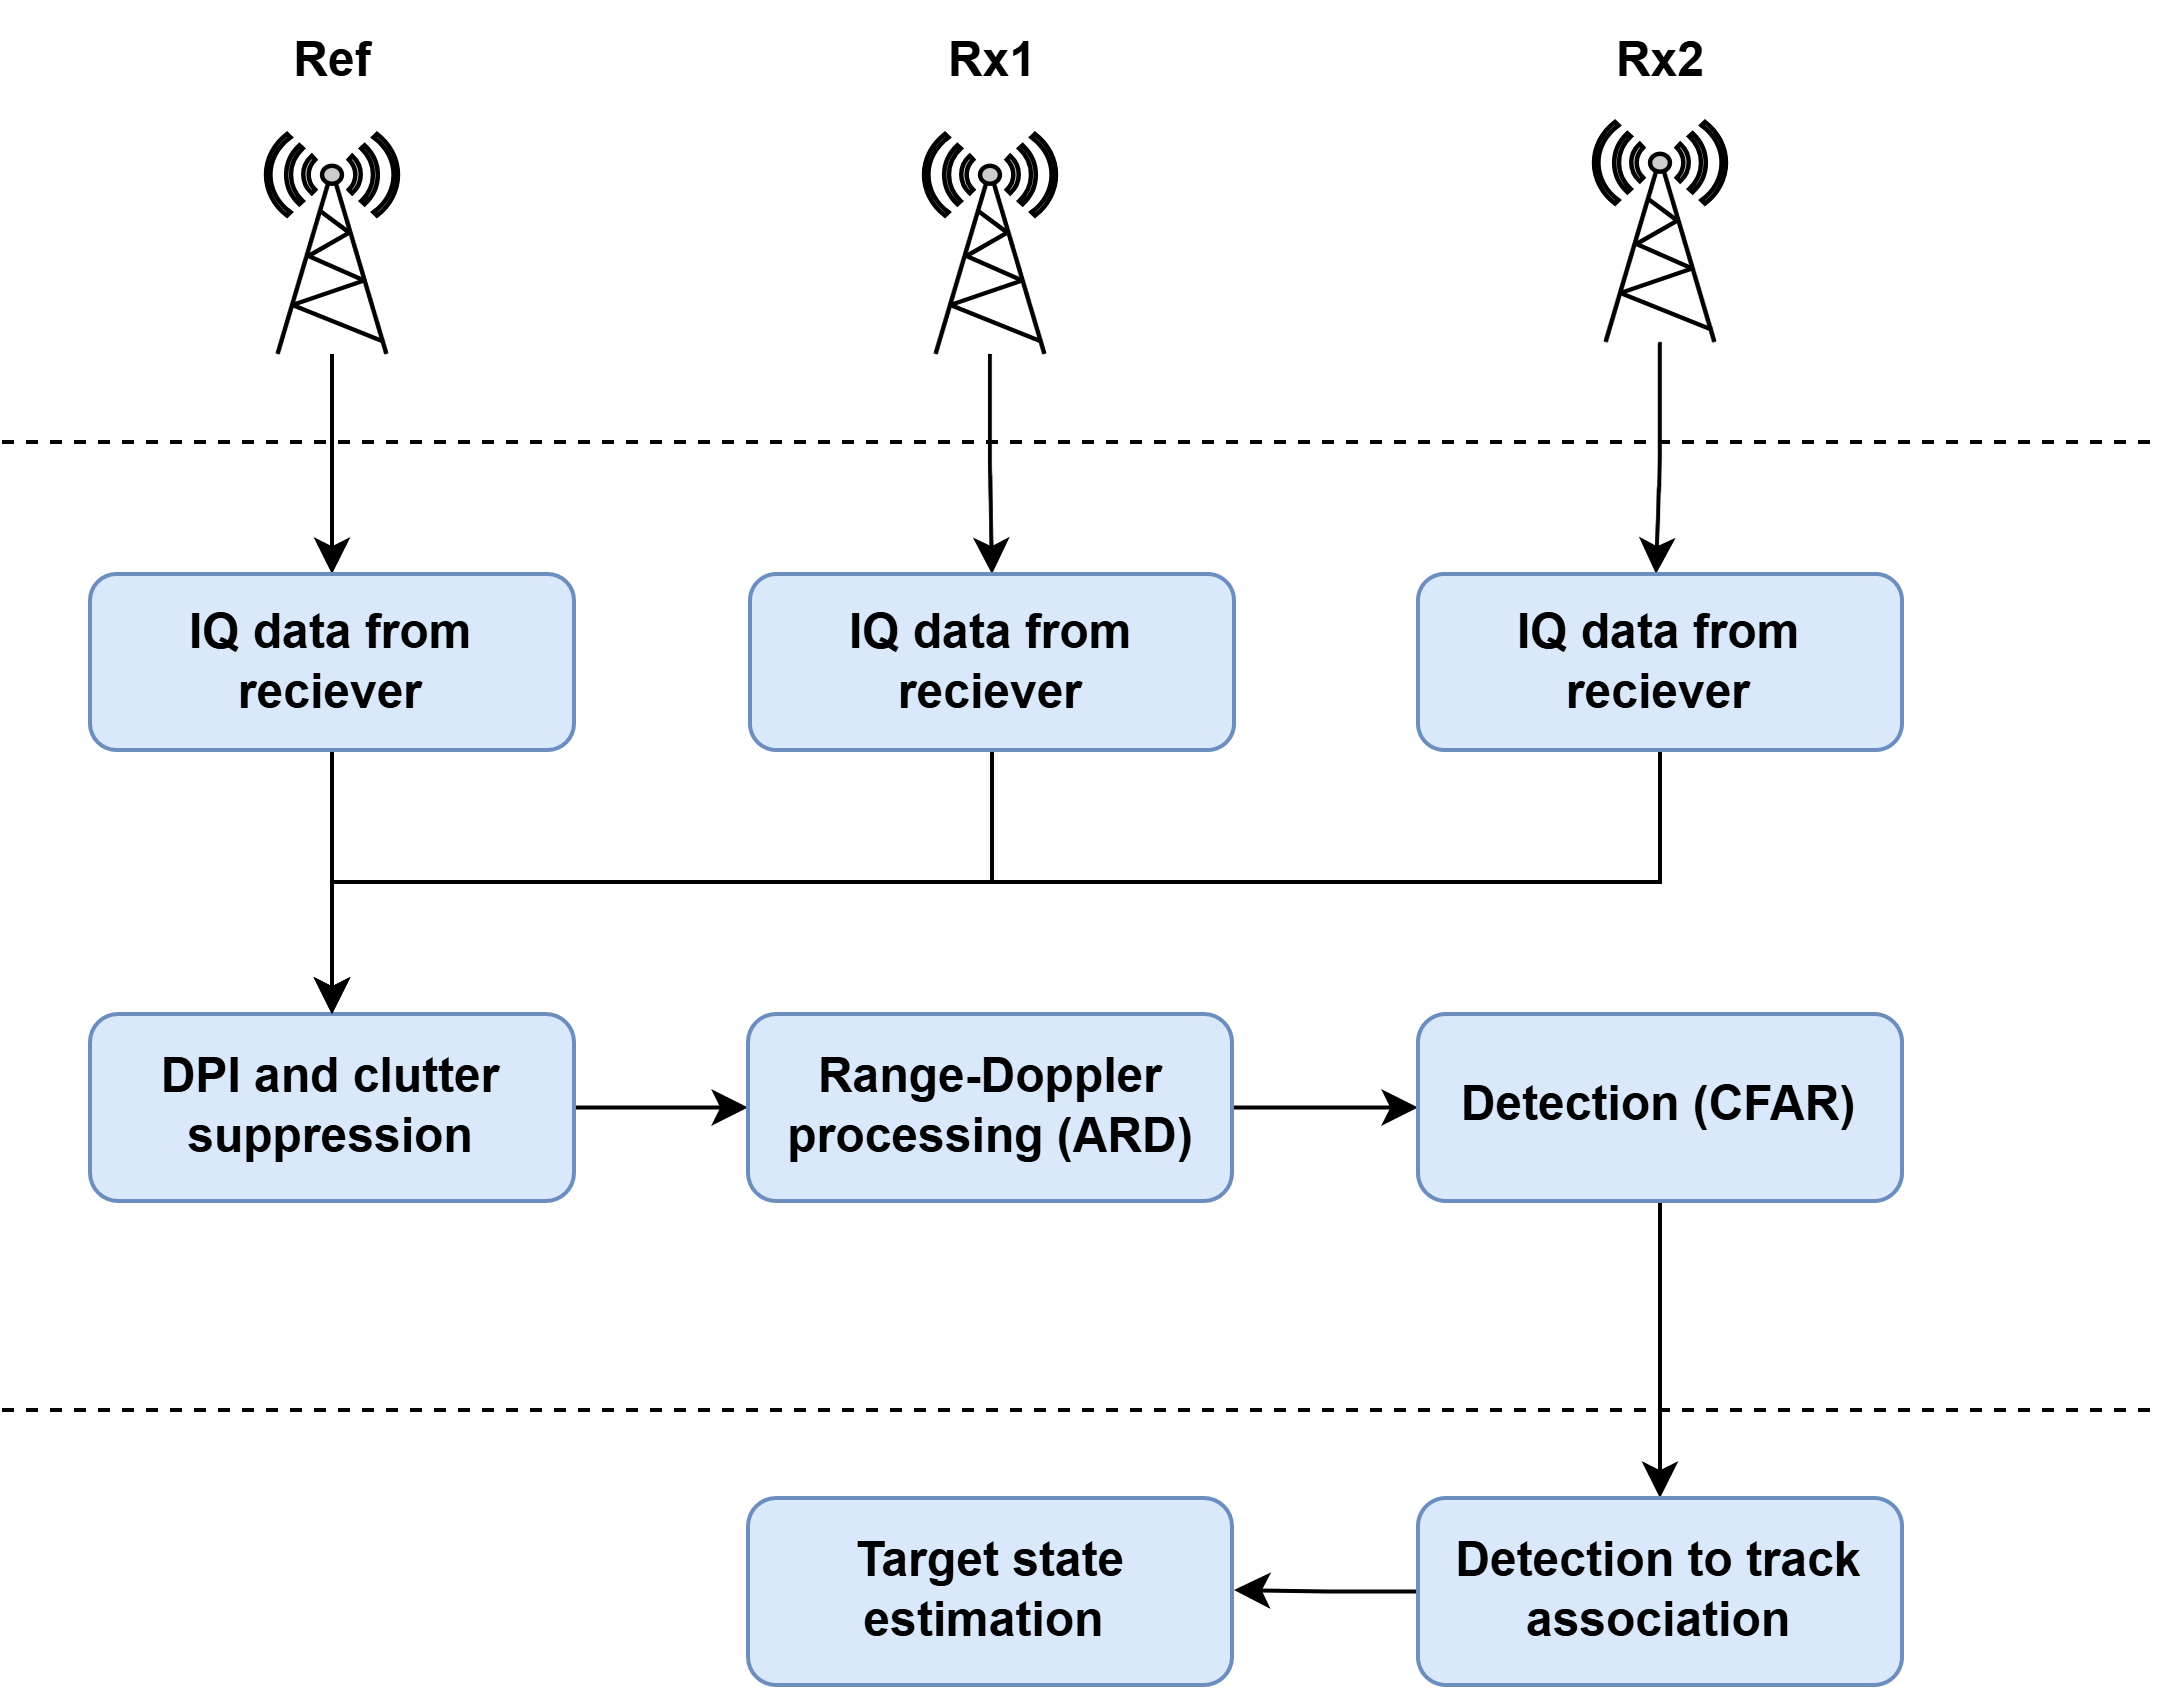

The diagram above was exported from draw.io. Its source (the exported page's mxGraphModel, read from the mxfile embedded in the PNG):
<mxGraphModel dx="1221" dy="1787" grid="1" gridSize="11" guides="1" tooltips="1" connect="1" arrows="1" fold="1" page="1" pageScale="1" pageWidth="827" pageHeight="1169" math="0" shadow="0">
  <root>
    <mxCell id="0" />
    <mxCell id="1" parent="0" />
    <mxCell id="_oJf0FvBIUk_9DCc7-Ig-75" style="edgeStyle=orthogonalEdgeStyle;rounded=0;orthogonalLoop=1;jettySize=auto;html=1;exitX=0.5;exitY=1;exitDx=0;exitDy=0;exitPerimeter=0;entryX=0.5;entryY=0;entryDx=0;entryDy=0;" edge="1" parent="1" source="_oJf0FvBIUk_9DCc7-Ig-2">
      <mxGeometry relative="1" as="geometry">
        <mxPoint x="919.5" y="-11" as="targetPoint" />
      </mxGeometry>
    </mxCell>
    <mxCell id="_oJf0FvBIUk_9DCc7-Ig-2" value="" style="fontColor=#0066CC;verticalAlign=top;verticalLabelPosition=bottom;labelPosition=center;align=center;html=1;outlineConnect=0;fillColor=#CCCCCC;strokeColor=#000000;gradientColor=none;gradientDirection=north;strokeWidth=2;shape=mxgraph.networks.radio_tower;fontSize=16;fontStyle=0" vertex="1" parent="1">
      <mxGeometry x="904" y="-124" width="33" height="55" as="geometry" />
    </mxCell>
    <mxCell id="_oJf0FvBIUk_9DCc7-Ig-74" style="edgeStyle=orthogonalEdgeStyle;rounded=0;orthogonalLoop=1;jettySize=auto;html=1;exitX=0.5;exitY=1;exitDx=0;exitDy=0;exitPerimeter=0;entryX=0.5;entryY=0;entryDx=0;entryDy=0;" edge="1" parent="1" source="_oJf0FvBIUk_9DCc7-Ig-4" target="_oJf0FvBIUk_9DCc7-Ig-13">
      <mxGeometry relative="1" as="geometry" />
    </mxCell>
    <mxCell id="_oJf0FvBIUk_9DCc7-Ig-4" value="" style="fontColor=#0066CC;verticalAlign=top;verticalLabelPosition=bottom;labelPosition=center;align=center;html=1;outlineConnect=0;fillColor=#CCCCCC;strokeColor=#000000;gradientColor=none;gradientDirection=north;strokeWidth=2;shape=mxgraph.networks.radio_tower;fontSize=16;fontStyle=0" vertex="1" parent="1">
      <mxGeometry x="736.5" y="-121" width="33" height="55" as="geometry" />
    </mxCell>
    <mxCell id="_oJf0FvBIUk_9DCc7-Ig-93" style="edgeStyle=orthogonalEdgeStyle;rounded=0;orthogonalLoop=1;jettySize=auto;html=1;exitX=0.5;exitY=1;exitDx=0;exitDy=0;entryX=0.5;entryY=0;entryDx=0;entryDy=0;" edge="1" parent="1" source="_oJf0FvBIUk_9DCc7-Ig-13" target="_oJf0FvBIUk_9DCc7-Ig-18">
      <mxGeometry relative="1" as="geometry" />
    </mxCell>
    <mxCell id="_oJf0FvBIUk_9DCc7-Ig-13" value="&lt;b&gt;IQ data from reciever&lt;/b&gt;" style="rounded=1;whiteSpace=wrap;html=1;fillColor=#dae8fc;strokeColor=#6c8ebf;" vertex="1" parent="1">
      <mxGeometry x="693" y="-11" width="121" height="44" as="geometry" />
    </mxCell>
    <mxCell id="_oJf0FvBIUk_9DCc7-Ig-26" style="edgeStyle=orthogonalEdgeStyle;rounded=0;orthogonalLoop=1;jettySize=auto;html=1;exitX=1;exitY=0.5;exitDx=0;exitDy=0;entryX=0;entryY=0.5;entryDx=0;entryDy=0;" edge="1" parent="1" source="_oJf0FvBIUk_9DCc7-Ig-18" target="_oJf0FvBIUk_9DCc7-Ig-51">
      <mxGeometry relative="1" as="geometry">
        <mxPoint x="728" y="122.37" as="targetPoint" />
      </mxGeometry>
    </mxCell>
    <mxCell id="_oJf0FvBIUk_9DCc7-Ig-18" value="&lt;b&gt;DPI and clutter suppression&lt;/b&gt;" style="rounded=1;whiteSpace=wrap;html=1;fillColor=#dae8fc;strokeColor=#6c8ebf;" vertex="1" parent="1">
      <mxGeometry x="528" y="99" width="121" height="46.75" as="geometry" />
    </mxCell>
    <mxCell id="_oJf0FvBIUk_9DCc7-Ig-89" style="edgeStyle=orthogonalEdgeStyle;rounded=0;orthogonalLoop=1;jettySize=auto;html=1;exitX=0.5;exitY=1;exitDx=0;exitDy=0;exitPerimeter=0;entryX=0.5;entryY=0;entryDx=0;entryDy=0;" edge="1" parent="1" source="_oJf0FvBIUk_9DCc7-Ig-38" target="_oJf0FvBIUk_9DCc7-Ig-86">
      <mxGeometry relative="1" as="geometry" />
    </mxCell>
    <mxCell id="_oJf0FvBIUk_9DCc7-Ig-38" value="" style="fontColor=#0066CC;verticalAlign=top;verticalLabelPosition=bottom;labelPosition=center;align=center;html=1;outlineConnect=0;fillColor=#CCCCCC;strokeColor=#000000;gradientColor=none;gradientDirection=north;strokeWidth=2;shape=mxgraph.networks.radio_tower;fontSize=16;fontStyle=0" vertex="1" parent="1">
      <mxGeometry x="572" y="-121" width="33" height="55" as="geometry" />
    </mxCell>
    <mxCell id="_oJf0FvBIUk_9DCc7-Ig-60" style="edgeStyle=orthogonalEdgeStyle;rounded=0;orthogonalLoop=1;jettySize=auto;html=1;exitX=1;exitY=0.5;exitDx=0;exitDy=0;entryX=0;entryY=0.5;entryDx=0;entryDy=0;" edge="1" parent="1" source="_oJf0FvBIUk_9DCc7-Ig-51" target="_oJf0FvBIUk_9DCc7-Ig-52">
      <mxGeometry relative="1" as="geometry" />
    </mxCell>
    <mxCell id="_oJf0FvBIUk_9DCc7-Ig-51" value="&lt;b&gt;Range-Doppler processing (ARD)&lt;/b&gt;" style="rounded=1;whiteSpace=wrap;html=1;fillColor=#dae8fc;strokeColor=#6c8ebf;" vertex="1" parent="1">
      <mxGeometry x="692.5" y="99" width="121" height="46.75" as="geometry" />
    </mxCell>
    <mxCell id="_oJf0FvBIUk_9DCc7-Ig-82" style="edgeStyle=orthogonalEdgeStyle;rounded=0;orthogonalLoop=1;jettySize=auto;html=1;exitX=0.5;exitY=1;exitDx=0;exitDy=0;entryX=0.5;entryY=0;entryDx=0;entryDy=0;" edge="1" parent="1" source="_oJf0FvBIUk_9DCc7-Ig-52" target="_oJf0FvBIUk_9DCc7-Ig-61">
      <mxGeometry relative="1" as="geometry" />
    </mxCell>
    <mxCell id="_oJf0FvBIUk_9DCc7-Ig-52" value="&lt;b&gt;Detection (CFAR)&lt;/b&gt;" style="rounded=1;whiteSpace=wrap;html=1;fillColor=#dae8fc;strokeColor=#6c8ebf;" vertex="1" parent="1">
      <mxGeometry x="860" y="99" width="121" height="46.75" as="geometry" />
    </mxCell>
    <mxCell id="_oJf0FvBIUk_9DCc7-Ig-83" style="edgeStyle=orthogonalEdgeStyle;rounded=0;orthogonalLoop=1;jettySize=auto;html=1;exitX=0;exitY=0.5;exitDx=0;exitDy=0;" edge="1" parent="1" source="_oJf0FvBIUk_9DCc7-Ig-61">
      <mxGeometry relative="1" as="geometry">
        <mxPoint x="814" y="243" as="targetPoint" />
      </mxGeometry>
    </mxCell>
    <mxCell id="_oJf0FvBIUk_9DCc7-Ig-61" value="&lt;b&gt;Detection to track association&lt;/b&gt;" style="rounded=1;whiteSpace=wrap;html=1;fillColor=#dae8fc;strokeColor=#6c8ebf;" vertex="1" parent="1">
      <mxGeometry x="860" y="220" width="121" height="46.75" as="geometry" />
    </mxCell>
    <mxCell id="_oJf0FvBIUk_9DCc7-Ig-63" value="&lt;b&gt;Target state estimation&amp;nbsp;&lt;/b&gt;" style="rounded=1;whiteSpace=wrap;html=1;fillColor=#dae8fc;strokeColor=#6c8ebf;" vertex="1" parent="1">
      <mxGeometry x="692.5" y="220" width="121" height="46.75" as="geometry" />
    </mxCell>
    <mxCell id="_oJf0FvBIUk_9DCc7-Ig-65" value="&lt;b&gt;Rx1&lt;/b&gt;" style="text;html=1;align=center;verticalAlign=middle;whiteSpace=wrap;rounded=0;" vertex="1" parent="1">
      <mxGeometry x="723.5" y="-154" width="60" height="30" as="geometry" />
    </mxCell>
    <mxCell id="_oJf0FvBIUk_9DCc7-Ig-67" value="&lt;b&gt;Rx2&lt;/b&gt;" style="text;html=1;align=center;verticalAlign=middle;whiteSpace=wrap;rounded=0;" vertex="1" parent="1">
      <mxGeometry x="890.5" y="-154" width="60" height="30" as="geometry" />
    </mxCell>
    <mxCell id="_oJf0FvBIUk_9DCc7-Ig-68" value="&lt;b&gt;Ref&lt;/b&gt;" style="text;html=1;align=center;verticalAlign=middle;whiteSpace=wrap;rounded=0;" vertex="1" parent="1">
      <mxGeometry x="558.5" y="-154" width="60" height="30" as="geometry" />
    </mxCell>
    <mxCell id="_oJf0FvBIUk_9DCc7-Ig-84" value="" style="endArrow=none;dashed=1;html=1;strokeWidth=1;rounded=0;" edge="1" parent="1">
      <mxGeometry width="50" height="50" relative="1" as="geometry">
        <mxPoint x="506" y="198" as="sourcePoint" />
        <mxPoint x="1045" y="198" as="targetPoint" />
      </mxGeometry>
    </mxCell>
    <mxCell id="_oJf0FvBIUk_9DCc7-Ig-85" value="" style="endArrow=none;dashed=1;html=1;strokeWidth=1;rounded=0;" edge="1" parent="1">
      <mxGeometry width="50" height="50" relative="1" as="geometry">
        <mxPoint x="506" y="-44" as="sourcePoint" />
        <mxPoint x="1045" y="-44" as="targetPoint" />
      </mxGeometry>
    </mxCell>
    <mxCell id="_oJf0FvBIUk_9DCc7-Ig-90" style="edgeStyle=orthogonalEdgeStyle;rounded=0;orthogonalLoop=1;jettySize=auto;html=1;exitX=0.5;exitY=1;exitDx=0;exitDy=0;entryX=0.5;entryY=0;entryDx=0;entryDy=0;" edge="1" parent="1" source="_oJf0FvBIUk_9DCc7-Ig-86" target="_oJf0FvBIUk_9DCc7-Ig-18">
      <mxGeometry relative="1" as="geometry" />
    </mxCell>
    <mxCell id="_oJf0FvBIUk_9DCc7-Ig-86" value="&lt;b&gt;IQ data from reciever&lt;/b&gt;" style="rounded=1;whiteSpace=wrap;html=1;fillColor=#dae8fc;strokeColor=#6c8ebf;" vertex="1" parent="1">
      <mxGeometry x="528" y="-11" width="121" height="44" as="geometry" />
    </mxCell>
    <mxCell id="_oJf0FvBIUk_9DCc7-Ig-94" style="edgeStyle=orthogonalEdgeStyle;rounded=0;orthogonalLoop=1;jettySize=auto;html=1;exitX=0.5;exitY=1;exitDx=0;exitDy=0;entryX=0.5;entryY=0;entryDx=0;entryDy=0;" edge="1" parent="1" source="_oJf0FvBIUk_9DCc7-Ig-88" target="_oJf0FvBIUk_9DCc7-Ig-18">
      <mxGeometry relative="1" as="geometry" />
    </mxCell>
    <mxCell id="_oJf0FvBIUk_9DCc7-Ig-88" value="&lt;b&gt;IQ data from reciever&lt;/b&gt;" style="rounded=1;whiteSpace=wrap;html=1;fillColor=#dae8fc;strokeColor=#6c8ebf;" vertex="1" parent="1">
      <mxGeometry x="860" y="-11" width="121" height="44" as="geometry" />
    </mxCell>
  </root>
</mxGraphModel>